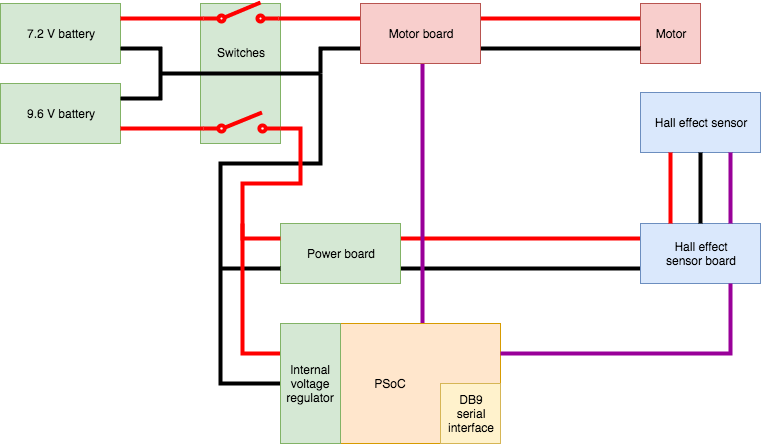

The diagram above was exported from draw.io. Its source (the exported page's mxGraphModel, read from the mxfile embedded in the PNG):
<mxGraphModel dx="934" dy="454" grid="1" gridSize="10" guides="1" tooltips="1" connect="1" arrows="1" fold="1" page="1" pageScale="1" pageWidth="1100" pageHeight="850" background="#ffffff" math="0" shadow="0">
  <root>
    <mxCell id="0" />
    <mxCell id="1" parent="0" />
    <mxCell id="34" value="" style="endArrow=none;html=1;endFill=0;strokeWidth=4;rounded=0;entryX=0;entryY=0.75;edgeStyle=elbowEdgeStyle;exitX=1;exitY=0.75;" edge="1" parent="1" source="10" target="21">
      <mxGeometry width="50" height="50" relative="1" as="geometry">
        <mxPoint x="270" y="315" as="sourcePoint" />
        <mxPoint x="330" y="315" as="targetPoint" />
      </mxGeometry>
    </mxCell>
    <mxCell id="33" value="" style="endArrow=none;html=1;endFill=0;strokeWidth=4;rounded=0;exitX=0;exitY=0.25;strokeColor=#FF0000;edgeStyle=elbowEdgeStyle;entryX=1;entryY=0.25;" edge="1" parent="1" source="21" target="10">
      <mxGeometry width="50" height="50" relative="1" as="geometry">
        <mxPoint x="588" y="310" as="sourcePoint" />
        <mxPoint x="550" y="180" as="targetPoint" />
      </mxGeometry>
    </mxCell>
    <mxCell id="35" value="" style="endArrow=none;html=1;endFill=0;strokeWidth=4;rounded=0;edgeStyle=elbowEdgeStyle;exitX=0.65;exitY=0;entryX=0.5;entryY=1;exitPerimeter=0;strokeColor=#990099;" edge="1" parent="1" source="25" target="4">
      <mxGeometry width="50" height="50" relative="1" as="geometry">
        <mxPoint x="450" y="315" as="sourcePoint" />
        <mxPoint x="500" y="120" as="targetPoint" />
      </mxGeometry>
    </mxCell>
    <mxCell id="2" value="7.2 V battery" style="whiteSpace=wrap;html=1;fillColor=#d5e8d4;strokeColor=#82b366;" vertex="1" parent="1">
      <mxGeometry x="40" y="40" width="120" height="60" as="geometry" />
    </mxCell>
    <mxCell id="3" value="9.6 V battery" style="whiteSpace=wrap;html=1;fillColor=#d5e8d4;strokeColor=#82b366;" vertex="1" parent="1">
      <mxGeometry x="40" y="120" width="120" height="60" as="geometry" />
    </mxCell>
    <mxCell id="5" value="Switches&lt;div&gt;&lt;br&gt;&lt;/div&gt;&lt;div&gt;&lt;br&gt;&lt;/div&gt;&lt;div&gt;&lt;br&gt;&lt;/div&gt;" style="whiteSpace=wrap;html=1;fillColor=#d5e8d4;strokeColor=#82b366;" vertex="1" parent="1">
      <mxGeometry x="240" y="40" width="80" height="140" as="geometry" />
    </mxCell>
    <mxCell id="6" value="" style="endArrow=none;html=1;exitX=1;exitY=0.75;endFill=0;strokeWidth=4;edgeStyle=elbowEdgeStyle;elbow=vertical;rounded=0;entryX=1;entryY=0.25;" edge="1" parent="1" source="2" target="3">
      <mxGeometry width="50" height="50" relative="1" as="geometry">
        <mxPoint x="40" y="250" as="sourcePoint" />
        <mxPoint x="200" y="130" as="targetPoint" />
        <Array as="points">
          <mxPoint x="200" y="118" />
        </Array>
      </mxGeometry>
    </mxCell>
    <mxCell id="8" value="" style="endArrow=none;html=1;endFill=0;strokeWidth=4;elbow=vertical;rounded=0;" edge="1" parent="1">
      <mxGeometry width="50" height="50" relative="1" as="geometry">
        <mxPoint x="200" y="110" as="sourcePoint" />
        <mxPoint x="360" y="110" as="targetPoint" />
      </mxGeometry>
    </mxCell>
    <mxCell id="9" value="" style="endArrow=none;html=1;endFill=0;strokeWidth=4;elbow=vertical;rounded=0;exitX=1;exitY=0.75;strokeColor=#FF0000;edgeStyle=elbowEdgeStyle;entryX=0;entryY=0.84;entryPerimeter=0;" edge="1" parent="1" source="3" target="11">
      <mxGeometry width="50" height="50" relative="1" as="geometry">
        <mxPoint x="210" y="120" as="sourcePoint" />
        <mxPoint x="410" y="165" as="targetPoint" />
      </mxGeometry>
    </mxCell>
    <mxCell id="10" value="Power board" style="whiteSpace=wrap;html=1;fillColor=#d5e8d4;strokeColor=#82b366;" vertex="1" parent="1">
      <mxGeometry x="320" y="260" width="120" height="60" as="geometry" />
    </mxCell>
    <mxCell id="11" value="" style="verticalLabelPosition=bottom;shadow=0;dashed=0;align=center;fillColor=#ffffff;html=1;verticalAlign=top;strokeWidth=4;shape=mxgraph.electrical.electro-mechanical.simple_switch;strokeColor=#FF0000;" vertex="1" parent="1">
      <mxGeometry x="243" y="149" width="77" height="19" as="geometry" />
    </mxCell>
    <mxCell id="12" value="" style="verticalLabelPosition=bottom;shadow=0;dashed=0;align=center;fillColor=#ffffff;html=1;verticalAlign=top;strokeWidth=4;shape=mxgraph.electrical.electro-mechanical.simple_switch;strokeColor=#FF0000;" vertex="1" parent="1">
      <mxGeometry x="243" y="39" width="75" height="19" as="geometry" />
    </mxCell>
    <mxCell id="13" value="" style="endArrow=none;html=1;endFill=0;strokeWidth=4;rounded=0;exitX=1;exitY=0.25;strokeColor=#FF0000;edgeStyle=elbowEdgeStyle;entryX=0;entryY=0.84;entryPerimeter=0;elbow=vertical;" edge="1" parent="1" source="2" target="12">
      <mxGeometry width="50" height="50" relative="1" as="geometry">
        <mxPoint x="170" y="175" as="sourcePoint" />
        <mxPoint x="290" y="20" as="targetPoint" />
      </mxGeometry>
    </mxCell>
    <mxCell id="14" value="" style="endArrow=none;html=1;endFill=0;strokeWidth=4;rounded=0;exitX=1;exitY=0.84;strokeColor=#FF0000;edgeStyle=elbowEdgeStyle;entryX=0;entryY=0.25;exitPerimeter=0;" edge="1" parent="1" source="12" target="4">
      <mxGeometry width="50" height="50" relative="1" as="geometry">
        <mxPoint x="372" y="100" as="sourcePoint" />
        <mxPoint x="455" y="100" as="targetPoint" />
      </mxGeometry>
    </mxCell>
    <mxCell id="19" value="" style="endArrow=none;html=1;endFill=0;strokeWidth=4;rounded=0;exitX=1;exitY=0.25;strokeColor=#FF0000;edgeStyle=elbowEdgeStyle;entryX=0;entryY=0.25;" edge="1" parent="1" source="4" target="22">
      <mxGeometry width="50" height="50" relative="1" as="geometry">
        <mxPoint x="558" y="80" as="sourcePoint" />
        <mxPoint x="673" y="90" as="targetPoint" />
      </mxGeometry>
    </mxCell>
    <mxCell id="20" value="Hall effect sensor" style="whiteSpace=wrap;html=1;strokeColor=#6c8ebf;strokeWidth=1;fillColor=#dae8fc;" vertex="1" parent="1">
      <mxGeometry x="680" y="129" width="120" height="60" as="geometry" />
    </mxCell>
    <mxCell id="21" value="Hall effect&lt;div&gt;sensor board&lt;/div&gt;" style="whiteSpace=wrap;html=1;strokeColor=#6c8ebf;strokeWidth=1;fillColor=#dae8fc;" vertex="1" parent="1">
      <mxGeometry x="680" y="260" width="120" height="60" as="geometry" />
    </mxCell>
    <mxCell id="22" value="Motor" style="whiteSpace=wrap;html=1;strokeColor=#b85450;strokeWidth=1;fillColor=#f8cecc;" vertex="1" parent="1">
      <mxGeometry x="680" y="40" width="60" height="60" as="geometry" />
    </mxCell>
    <mxCell id="23" value="" style="endArrow=none;html=1;endFill=0;strokeWidth=4;rounded=0;edgeStyle=elbowEdgeStyle;entryX=0;entryY=0.75;" edge="1" parent="1" target="4">
      <mxGeometry width="50" height="50" relative="1" as="geometry">
        <mxPoint x="360" y="110" as="sourcePoint" />
        <mxPoint x="540" y="130" as="targetPoint" />
        <Array as="points">
          <mxPoint x="360" y="100" />
        </Array>
      </mxGeometry>
    </mxCell>
    <mxCell id="24" value="" style="endArrow=none;html=1;endFill=0;strokeWidth=4;rounded=0;edgeStyle=elbowEdgeStyle;entryX=0;entryY=0.75;exitX=1;exitY=0.75;" edge="1" parent="1" source="4" target="22">
      <mxGeometry width="50" height="50" relative="1" as="geometry">
        <mxPoint x="630" y="113" as="sourcePoint" />
        <mxPoint x="670" y="88" as="targetPoint" />
        <Array as="points">
          <mxPoint x="620" y="85" />
        </Array>
      </mxGeometry>
    </mxCell>
    <mxCell id="25" value="PSoC" style="whiteSpace=wrap;html=1;strokeColor=#d79b00;strokeWidth=1;fillColor=#ffe6cc;" vertex="1" parent="1">
      <mxGeometry x="320" y="360" width="220" height="120" as="geometry" />
    </mxCell>
    <mxCell id="31" value="" style="endArrow=none;html=1;endFill=0;strokeWidth=4;rounded=0;edgeStyle=orthogonalEdgeStyle;entryX=0;entryY=0.5;" edge="1" parent="1" target="25">
      <mxGeometry width="50" height="50" relative="1" as="geometry">
        <mxPoint x="360" y="110" as="sourcePoint" />
        <mxPoint x="220" y="400" as="targetPoint" />
        <Array as="points">
          <mxPoint x="360" y="200" />
          <mxPoint x="260" y="200" />
          <mxPoint x="260" y="420" />
        </Array>
      </mxGeometry>
    </mxCell>
    <mxCell id="32" value="" style="endArrow=none;html=1;endFill=0;strokeWidth=4;rounded=0;entryX=0;entryY=0.75;edgeStyle=elbowEdgeStyle;" edge="1" parent="1" target="10">
      <mxGeometry width="50" height="50" relative="1" as="geometry">
        <mxPoint x="260" y="305" as="sourcePoint" />
        <mxPoint x="420" y="290" as="targetPoint" />
      </mxGeometry>
    </mxCell>
    <mxCell id="29" value="" style="endArrow=none;html=1;endFill=0;strokeWidth=4;rounded=0;strokeColor=#FF0000;edgeStyle=orthogonalEdgeStyle;exitX=1;exitY=0.84;exitPerimeter=0;entryX=0;entryY=0.25;" edge="1" parent="1" source="11" target="10">
      <mxGeometry width="50" height="50" relative="1" as="geometry">
        <mxPoint x="350" y="140" as="sourcePoint" />
        <mxPoint x="370" y="210" as="targetPoint" />
        <Array as="points">
          <mxPoint x="340" y="165" />
          <mxPoint x="340" y="220" />
          <mxPoint x="282" y="220" />
          <mxPoint x="282" y="275" />
        </Array>
      </mxGeometry>
    </mxCell>
    <mxCell id="30" value="" style="endArrow=none;html=1;endFill=0;strokeWidth=4;elbow=vertical;rounded=0;exitX=0;exitY=0.25;strokeColor=#FF0000;edgeStyle=orthogonalEdgeStyle;" edge="1" parent="1" source="25">
      <mxGeometry width="50" height="50" relative="1" as="geometry">
        <mxPoint x="322" y="360" as="sourcePoint" />
        <mxPoint x="282" y="260" as="targetPoint" />
        <Array as="points">
          <mxPoint x="282" y="390" />
        </Array>
      </mxGeometry>
    </mxCell>
    <mxCell id="4" value="Motor board" style="whiteSpace=wrap;html=1;fillColor=#f8cecc;strokeColor=#b85450;" vertex="1" parent="1">
      <mxGeometry x="400" y="40" width="120" height="60" as="geometry" />
    </mxCell>
    <mxCell id="36" value="" style="endArrow=none;html=1;endFill=0;strokeWidth=4;rounded=0;exitX=0.25;exitY=1;strokeColor=#FF0000;edgeStyle=elbowEdgeStyle;entryX=0.25;entryY=0;" edge="1" parent="1" source="20" target="21">
      <mxGeometry width="50" height="50" relative="1" as="geometry">
        <mxPoint x="690" y="285" as="sourcePoint" />
        <mxPoint x="450" y="285" as="targetPoint" />
      </mxGeometry>
    </mxCell>
    <mxCell id="37" value="" style="endArrow=none;html=1;endFill=0;strokeWidth=4;rounded=0;strokeColor=#000000;edgeStyle=elbowEdgeStyle;entryX=0.5;entryY=0;exitX=0.5;exitY=1;" edge="1" parent="1" source="20" target="21">
      <mxGeometry width="50" height="50" relative="1" as="geometry">
        <mxPoint x="740" y="188" as="sourcePoint" />
        <mxPoint x="720" y="270" as="targetPoint" />
      </mxGeometry>
    </mxCell>
    <mxCell id="38" value="" style="endArrow=none;html=1;endFill=0;strokeWidth=4;rounded=0;strokeColor=#990099;edgeStyle=elbowEdgeStyle;entryX=0.75;entryY=0;exitX=0.75;exitY=1;" edge="1" parent="1" source="20" target="21">
      <mxGeometry width="50" height="50" relative="1" as="geometry">
        <mxPoint x="750" y="199" as="sourcePoint" />
        <mxPoint x="750" y="270" as="targetPoint" />
      </mxGeometry>
    </mxCell>
    <mxCell id="39" value="" style="endArrow=none;html=1;endFill=0;strokeWidth=4;rounded=0;strokeColor=#990099;edgeStyle=elbowEdgeStyle;entryX=1;entryY=0.25;exitX=0.75;exitY=1;" edge="1" parent="1" source="21" target="25">
      <mxGeometry width="50" height="50" relative="1" as="geometry">
        <mxPoint x="780" y="199" as="sourcePoint" />
        <mxPoint x="780" y="270" as="targetPoint" />
        <Array as="points">
          <mxPoint x="770" y="370" />
        </Array>
      </mxGeometry>
    </mxCell>
    <mxCell id="40" value="DB9&lt;div&gt;serial&lt;/div&gt;&lt;div&gt;interface&lt;/div&gt;" style="whiteSpace=wrap;html=1;fillColor=#fff2cc;strokeColor=#d6b656;" vertex="1" parent="1">
      <mxGeometry x="480" y="420" width="60" height="60" as="geometry" />
    </mxCell>
    <mxCell id="41" value="Internal&lt;div&gt;voltage&lt;/div&gt;&lt;div&gt;regulator&lt;/div&gt;" style="whiteSpace=wrap;html=1;fillColor=#d5e8d4;strokeColor=#82b366;" vertex="1" parent="1">
      <mxGeometry x="320" y="360" width="60" height="120" as="geometry" />
    </mxCell>
  </root>
</mxGraphModel>